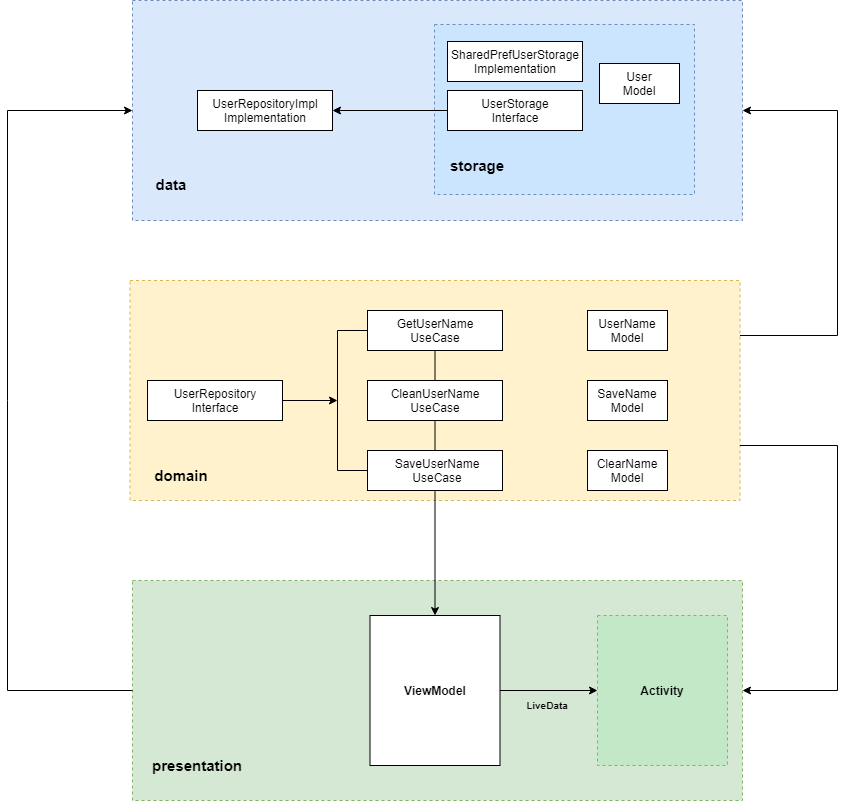

The diagram above was exported from draw.io. Its source (the exported page's mxGraphModel, read from the mxfile embedded in the PNG):
<mxGraphModel dx="942" dy="642" grid="1" gridSize="10" guides="1" tooltips="1" connect="1" arrows="1" fold="1" page="1" pageScale="1" pageWidth="1200" pageHeight="1600" math="0" shadow="0">
  <root>
    <mxCell id="0" />
    <mxCell id="1" parent="0" />
    <mxCell id="xOjKfcntqljG076SXWfO-2" value="" style="rounded=0;whiteSpace=wrap;html=1;dashed=1;fillColor=#d5e8d4;strokeColor=#82b366;" parent="1" vertex="1">
      <mxGeometry x="295" y="1260" width="610" height="220" as="geometry" />
    </mxCell>
    <mxCell id="xOjKfcntqljG076SXWfO-4" value="" style="rounded=0;whiteSpace=wrap;html=1;fillColor=#C3E8C7;strokeColor=#82b366;dashed=1;" parent="1" vertex="1">
      <mxGeometry x="760" y="1295" width="130" height="150" as="geometry" />
    </mxCell>
    <mxCell id="xOjKfcntqljG076SXWfO-5" value="Activity" style="text;html=1;strokeColor=none;fillColor=none;align=center;verticalAlign=middle;whiteSpace=wrap;rounded=0;fontStyle=1" parent="1" vertex="1">
      <mxGeometry x="795" y="1355" width="60" height="30" as="geometry" />
    </mxCell>
    <mxCell id="xOjKfcntqljG076SXWfO-6" value="presentation" style="text;html=1;strokeColor=none;fillColor=none;align=center;verticalAlign=middle;whiteSpace=wrap;rounded=0;fontSize=15;fontStyle=1" parent="1" vertex="1">
      <mxGeometry x="330" y="1430" width="60" height="30" as="geometry" />
    </mxCell>
    <mxCell id="xOjKfcntqljG076SXWfO-7" value="" style="rounded=0;whiteSpace=wrap;html=1;dashed=1;fillColor=#fff2cc;strokeColor=#d6b656;" parent="1" vertex="1">
      <mxGeometry x="292.5" y="960" width="610" height="220" as="geometry" />
    </mxCell>
    <mxCell id="xOjKfcntqljG076SXWfO-8" value="" style="rounded=0;whiteSpace=wrap;html=1;dashed=1;fillColor=#dae8fc;strokeColor=#6c8ebf;" parent="1" vertex="1">
      <mxGeometry x="295" y="680" width="610" height="220" as="geometry" />
    </mxCell>
    <mxCell id="xOjKfcntqljG076SXWfO-9" value="domain" style="text;html=1;strokeColor=none;fillColor=none;align=center;verticalAlign=middle;whiteSpace=wrap;rounded=0;fontSize=15;fontStyle=1" parent="1" vertex="1">
      <mxGeometry x="314" y="1140" width="60" height="30" as="geometry" />
    </mxCell>
    <mxCell id="xOjKfcntqljG076SXWfO-10" value="data" style="text;html=1;strokeColor=none;fillColor=none;align=center;verticalAlign=middle;whiteSpace=wrap;rounded=0;fontSize=15;fontStyle=1" parent="1" vertex="1">
      <mxGeometry x="304" y="849" width="60" height="30" as="geometry" />
    </mxCell>
    <mxCell id="xOjKfcntqljG076SXWfO-11" value="" style="rounded=0;whiteSpace=wrap;html=1;fontSize=15;" parent="1" vertex="1">
      <mxGeometry x="530" y="1060" width="135" height="40" as="geometry" />
    </mxCell>
    <mxCell id="xOjKfcntqljG076SXWfO-12" value="" style="rounded=0;whiteSpace=wrap;html=1;fontSize=15;" parent="1" vertex="1">
      <mxGeometry x="530" y="1130" width="135" height="40" as="geometry" />
    </mxCell>
    <mxCell id="xOjKfcntqljG076SXWfO-13" value="" style="rounded=0;whiteSpace=wrap;html=1;fontSize=15;" parent="1" vertex="1">
      <mxGeometry x="530" y="990" width="135" height="40" as="geometry" />
    </mxCell>
    <mxCell id="xOjKfcntqljG076SXWfO-14" value="SaveUserName&lt;br style=&quot;font-size: 12px;&quot;&gt;UseCase" style="text;html=1;strokeColor=none;fillColor=none;align=center;verticalAlign=middle;whiteSpace=wrap;rounded=0;fontSize=12;" parent="1" vertex="1">
      <mxGeometry x="570" y="1135" width="60" height="30" as="geometry" />
    </mxCell>
    <mxCell id="xOjKfcntqljG076SXWfO-15" value="CleanUserName&lt;br&gt;UseCase" style="text;html=1;strokeColor=none;fillColor=none;align=center;verticalAlign=middle;whiteSpace=wrap;rounded=0;fontSize=12;" parent="1" vertex="1">
      <mxGeometry x="567.5" y="1065" width="60" height="30" as="geometry" />
    </mxCell>
    <mxCell id="xOjKfcntqljG076SXWfO-17" value="GetUserName&lt;br&gt;UseCase" style="text;html=1;strokeColor=none;fillColor=none;align=center;verticalAlign=middle;whiteSpace=wrap;rounded=0;fontSize=12;" parent="1" vertex="1">
      <mxGeometry x="567.5" y="995" width="60" height="30" as="geometry" />
    </mxCell>
    <mxCell id="dJlWXTFTVil8GlFohtMn-1" value="" style="rounded=0;whiteSpace=wrap;html=1;" parent="1" vertex="1">
      <mxGeometry x="750" y="990" width="80" height="40" as="geometry" />
    </mxCell>
    <mxCell id="dJlWXTFTVil8GlFohtMn-2" value="UserName&lt;br&gt;Model&lt;br&gt;" style="text;html=1;strokeColor=none;fillColor=none;align=center;verticalAlign=middle;whiteSpace=wrap;rounded=0;" parent="1" vertex="1">
      <mxGeometry x="760" y="995" width="60" height="30" as="geometry" />
    </mxCell>
    <mxCell id="dJlWXTFTVil8GlFohtMn-3" value="" style="rounded=0;whiteSpace=wrap;html=1;" parent="1" vertex="1">
      <mxGeometry x="750" y="1060" width="80" height="40" as="geometry" />
    </mxCell>
    <mxCell id="dJlWXTFTVil8GlFohtMn-4" value="SaveName&lt;br&gt;Model" style="text;html=1;strokeColor=none;fillColor=none;align=center;verticalAlign=middle;whiteSpace=wrap;rounded=0;" parent="1" vertex="1">
      <mxGeometry x="760" y="1065" width="60" height="30" as="geometry" />
    </mxCell>
    <mxCell id="dJlWXTFTVil8GlFohtMn-5" value="" style="rounded=0;whiteSpace=wrap;html=1;" parent="1" vertex="1">
      <mxGeometry x="750" y="1130" width="80" height="40" as="geometry" />
    </mxCell>
    <mxCell id="dJlWXTFTVil8GlFohtMn-6" value="ClearName&lt;br&gt;Model" style="text;html=1;strokeColor=none;fillColor=none;align=center;verticalAlign=middle;whiteSpace=wrap;rounded=0;" parent="1" vertex="1">
      <mxGeometry x="760" y="1135" width="60" height="30" as="geometry" />
    </mxCell>
    <mxCell id="dJlWXTFTVil8GlFohtMn-8" value="" style="rounded=0;whiteSpace=wrap;html=1;fontSize=15;" parent="1" vertex="1">
      <mxGeometry x="310" y="1060" width="135" height="40" as="geometry" />
    </mxCell>
    <mxCell id="dJlWXTFTVil8GlFohtMn-9" value="UserRepository&lt;br&gt;Interface" style="text;html=1;strokeColor=none;fillColor=none;align=center;verticalAlign=middle;whiteSpace=wrap;rounded=0;" parent="1" vertex="1">
      <mxGeometry x="347.5" y="1065" width="60" height="30" as="geometry" />
    </mxCell>
    <mxCell id="dJlWXTFTVil8GlFohtMn-17" value="" style="endArrow=none;html=1;rounded=0;edgeStyle=orthogonalEdgeStyle;exitX=0;exitY=0.5;exitDx=0;exitDy=0;entryX=0;entryY=0.5;entryDx=0;entryDy=0;" parent="1" source="xOjKfcntqljG076SXWfO-12" target="xOjKfcntqljG076SXWfO-13" edge="1">
      <mxGeometry width="50" height="50" relative="1" as="geometry">
        <mxPoint x="460" y="1100" as="sourcePoint" />
        <mxPoint x="510" y="1050" as="targetPoint" />
        <Array as="points">
          <mxPoint x="500" y="1150" />
          <mxPoint x="500" y="1010" />
        </Array>
      </mxGeometry>
    </mxCell>
    <mxCell id="dJlWXTFTVil8GlFohtMn-18" value="" style="endArrow=classic;html=1;rounded=0;edgeStyle=orthogonalEdgeStyle;exitX=1;exitY=0.5;exitDx=0;exitDy=0;" parent="1" source="dJlWXTFTVil8GlFohtMn-8" edge="1">
      <mxGeometry width="50" height="50" relative="1" as="geometry">
        <mxPoint x="460" y="1100" as="sourcePoint" />
        <mxPoint x="500" y="1080" as="targetPoint" />
      </mxGeometry>
    </mxCell>
    <mxCell id="dJlWXTFTVil8GlFohtMn-26" value="" style="endArrow=none;html=1;rounded=0;edgeStyle=orthogonalEdgeStyle;exitX=0.5;exitY=0;exitDx=0;exitDy=0;entryX=0.5;entryY=1;entryDx=0;entryDy=0;" parent="1" source="xOjKfcntqljG076SXWfO-12" target="xOjKfcntqljG076SXWfO-11" edge="1">
      <mxGeometry width="50" height="50" relative="1" as="geometry">
        <mxPoint x="460" y="1100" as="sourcePoint" />
        <mxPoint x="510" y="1050" as="targetPoint" />
      </mxGeometry>
    </mxCell>
    <mxCell id="dJlWXTFTVil8GlFohtMn-30" value="" style="endArrow=none;html=1;rounded=0;edgeStyle=orthogonalEdgeStyle;entryX=0.5;entryY=0;entryDx=0;entryDy=0;exitX=0.5;exitY=1;exitDx=0;exitDy=0;" parent="1" source="xOjKfcntqljG076SXWfO-13" target="xOjKfcntqljG076SXWfO-11" edge="1">
      <mxGeometry width="50" height="50" relative="1" as="geometry">
        <mxPoint x="460" y="1170" as="sourcePoint" />
        <mxPoint x="510" y="1120" as="targetPoint" />
      </mxGeometry>
    </mxCell>
    <mxCell id="dJlWXTFTVil8GlFohtMn-33" value="" style="rounded=0;whiteSpace=wrap;html=1;fontSize=15;" parent="1" vertex="1">
      <mxGeometry x="360" y="770" width="135" height="40" as="geometry" />
    </mxCell>
    <mxCell id="dJlWXTFTVil8GlFohtMn-34" value="UserRepositoryImpl&lt;br&gt;Implementation" style="text;html=1;strokeColor=none;fillColor=none;align=center;verticalAlign=middle;whiteSpace=wrap;rounded=0;" parent="1" vertex="1">
      <mxGeometry x="397.5" y="775" width="60" height="30" as="geometry" />
    </mxCell>
    <mxCell id="AK3ktLgR3AVqby7Tg5Qz-1" value="" style="rounded=0;whiteSpace=wrap;html=1;dashed=1;fillColor=#CCE5FF;strokeColor=#6c8ebf;" parent="1" vertex="1">
      <mxGeometry x="597" y="704" width="260" height="170" as="geometry" />
    </mxCell>
    <mxCell id="AK3ktLgR3AVqby7Tg5Qz-3" value="storage" style="text;html=1;strokeColor=none;fillColor=none;align=center;verticalAlign=middle;whiteSpace=wrap;rounded=0;fontSize=15;fontStyle=1" parent="1" vertex="1">
      <mxGeometry x="610" y="830" width="60" height="30" as="geometry" />
    </mxCell>
    <mxCell id="AK3ktLgR3AVqby7Tg5Qz-5" value="" style="rounded=0;whiteSpace=wrap;html=1;fontSize=15;" parent="1" vertex="1">
      <mxGeometry x="610" y="721" width="135" height="40" as="geometry" />
    </mxCell>
    <mxCell id="AK3ktLgR3AVqby7Tg5Qz-6" value="SharedPrefUserStorage&lt;br&gt;Implementation" style="text;html=1;strokeColor=none;fillColor=none;align=center;verticalAlign=middle;whiteSpace=wrap;rounded=0;" parent="1" vertex="1">
      <mxGeometry x="647.5" y="726" width="60" height="30" as="geometry" />
    </mxCell>
    <mxCell id="AK3ktLgR3AVqby7Tg5Qz-7" value="" style="rounded=0;whiteSpace=wrap;html=1;fontSize=15;" parent="1" vertex="1">
      <mxGeometry x="610" y="770" width="135" height="40" as="geometry" />
    </mxCell>
    <mxCell id="AK3ktLgR3AVqby7Tg5Qz-8" value="UserStorage&lt;br&gt;Interface" style="text;html=1;strokeColor=none;fillColor=none;align=center;verticalAlign=middle;whiteSpace=wrap;rounded=0;" parent="1" vertex="1">
      <mxGeometry x="647.5" y="775" width="60" height="30" as="geometry" />
    </mxCell>
    <mxCell id="AK3ktLgR3AVqby7Tg5Qz-9" value="" style="endArrow=classic;html=1;rounded=0;fontSize=15;edgeStyle=orthogonalEdgeStyle;entryX=1;entryY=0.5;entryDx=0;entryDy=0;exitX=0;exitY=0.5;exitDx=0;exitDy=0;" parent="1" source="AK3ktLgR3AVqby7Tg5Qz-7" target="dJlWXTFTVil8GlFohtMn-33" edge="1">
      <mxGeometry width="50" height="50" relative="1" as="geometry">
        <mxPoint x="460" y="930" as="sourcePoint" />
        <mxPoint x="510" y="880" as="targetPoint" />
      </mxGeometry>
    </mxCell>
    <mxCell id="AK3ktLgR3AVqby7Tg5Qz-12" value="" style="rounded=0;whiteSpace=wrap;html=1;" parent="1" vertex="1">
      <mxGeometry x="762" y="743" width="80" height="40" as="geometry" />
    </mxCell>
    <mxCell id="AK3ktLgR3AVqby7Tg5Qz-13" value="User&lt;br&gt;Model" style="text;html=1;strokeColor=none;fillColor=none;align=center;verticalAlign=middle;whiteSpace=wrap;rounded=0;" parent="1" vertex="1">
      <mxGeometry x="772" y="748" width="60" height="30" as="geometry" />
    </mxCell>
    <mxCell id="AK3ktLgR3AVqby7Tg5Qz-14" value="" style="endArrow=classic;html=1;rounded=0;fontSize=15;edgeStyle=orthogonalEdgeStyle;exitX=0;exitY=0.5;exitDx=0;exitDy=0;entryX=0;entryY=0.5;entryDx=0;entryDy=0;" parent="1" source="xOjKfcntqljG076SXWfO-2" target="xOjKfcntqljG076SXWfO-8" edge="1">
      <mxGeometry width="50" height="50" relative="1" as="geometry">
        <mxPoint x="450" y="1020" as="sourcePoint" />
        <mxPoint x="500" y="970" as="targetPoint" />
        <Array as="points">
          <mxPoint x="170" y="1370" />
          <mxPoint x="170" y="790" />
        </Array>
      </mxGeometry>
    </mxCell>
    <mxCell id="AK3ktLgR3AVqby7Tg5Qz-15" value="" style="endArrow=classic;html=1;rounded=0;fontSize=15;edgeStyle=orthogonalEdgeStyle;entryX=1;entryY=0.5;entryDx=0;entryDy=0;exitX=1;exitY=0.75;exitDx=0;exitDy=0;" parent="1" source="xOjKfcntqljG076SXWfO-7" target="xOjKfcntqljG076SXWfO-2" edge="1">
      <mxGeometry width="50" height="50" relative="1" as="geometry">
        <mxPoint x="920" y="1130" as="sourcePoint" />
        <mxPoint x="500" y="970" as="targetPoint" />
        <Array as="points">
          <mxPoint x="1000" y="1125" />
          <mxPoint x="1000" y="1370" />
        </Array>
      </mxGeometry>
    </mxCell>
    <mxCell id="AK3ktLgR3AVqby7Tg5Qz-16" value="" style="endArrow=classic;html=1;rounded=0;fontSize=15;edgeStyle=orthogonalEdgeStyle;exitX=1;exitY=0.25;exitDx=0;exitDy=0;entryX=1;entryY=0.5;entryDx=0;entryDy=0;" parent="1" source="xOjKfcntqljG076SXWfO-7" target="xOjKfcntqljG076SXWfO-8" edge="1">
      <mxGeometry width="50" height="50" relative="1" as="geometry">
        <mxPoint x="450" y="1020" as="sourcePoint" />
        <mxPoint x="500" y="970" as="targetPoint" />
        <Array as="points">
          <mxPoint x="1000" y="1015" />
          <mxPoint x="1000" y="790" />
        </Array>
      </mxGeometry>
    </mxCell>
    <mxCell id="AK3ktLgR3AVqby7Tg5Qz-17" value="" style="rounded=0;whiteSpace=wrap;html=1;" parent="1" vertex="1">
      <mxGeometry x="532.5" y="1295" width="130" height="150" as="geometry" />
    </mxCell>
    <mxCell id="AK3ktLgR3AVqby7Tg5Qz-19" value="" style="endArrow=classic;html=1;rounded=0;fontSize=15;edgeStyle=orthogonalEdgeStyle;exitX=0.5;exitY=1;exitDx=0;exitDy=0;entryX=0.5;entryY=0;entryDx=0;entryDy=0;" parent="1" source="xOjKfcntqljG076SXWfO-12" target="AK3ktLgR3AVqby7Tg5Qz-17" edge="1">
      <mxGeometry width="50" height="50" relative="1" as="geometry">
        <mxPoint x="450" y="1130" as="sourcePoint" />
        <mxPoint x="500" y="1080" as="targetPoint" />
      </mxGeometry>
    </mxCell>
    <mxCell id="AK3ktLgR3AVqby7Tg5Qz-20" value="" style="endArrow=classic;html=1;rounded=0;fontSize=15;edgeStyle=orthogonalEdgeStyle;exitX=1;exitY=0.5;exitDx=0;exitDy=0;entryX=0;entryY=0.5;entryDx=0;entryDy=0;" parent="1" source="AK3ktLgR3AVqby7Tg5Qz-17" target="xOjKfcntqljG076SXWfO-4" edge="1">
      <mxGeometry width="50" height="50" relative="1" as="geometry">
        <mxPoint x="440" y="1130" as="sourcePoint" />
        <mxPoint x="490" y="1080" as="targetPoint" />
      </mxGeometry>
    </mxCell>
    <mxCell id="AK3ktLgR3AVqby7Tg5Qz-21" value="ViewModel" style="text;html=1;strokeColor=none;fillColor=none;align=center;verticalAlign=middle;whiteSpace=wrap;rounded=0;fontStyle=1" parent="1" vertex="1">
      <mxGeometry x="567.5" y="1355" width="60" height="30" as="geometry" />
    </mxCell>
    <mxCell id="S67SO30xtaBSbKONxZza-1" value="LiveData" style="text;html=1;strokeColor=none;fillColor=none;align=center;verticalAlign=middle;whiteSpace=wrap;rounded=0;fontSize=10;fontStyle=1" vertex="1" parent="1">
      <mxGeometry x="680" y="1370" width="60" height="30" as="geometry" />
    </mxCell>
  </root>
</mxGraphModel>